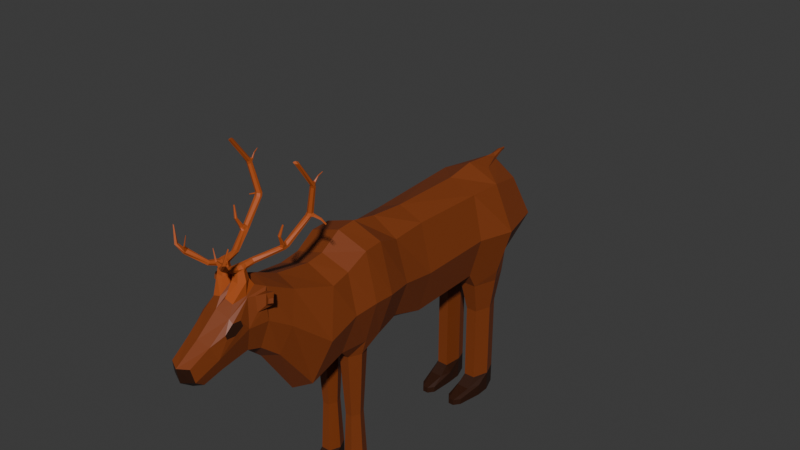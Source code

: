 # Source: Reindeer.blend  (saved by Blender 4.0.36; exported with 4.5.12 LTS)
import bpy
from mathutils import Matrix  # noqa: F401  (used for matrix-valued properties, if any)

bpy.ops.wm.read_factory_settings(use_empty=True)
scene = bpy.context.scene
scene.name = 'Scene'

# ---- collections
col_reindeer = bpy.data.collections.new('reindeer'); scene.collection.children.link(col_reindeer)

# ---- materials (node trees are filled in below, after node groups)
mat_brown = bpy.data.materials.new('Brown')
mat_brown.use_transparent_shadow = False
mat_dark_brown = bpy.data.materials.new('Dark_Brown')
mat_dark_brown.use_transparent_shadow = False
mat_light_brown = bpy.data.materials.new('Light_Brown')
mat_light_brown.use_transparent_shadow = False

# ---- material node trees
mat_brown.use_nodes = True; mat_brown.node_tree.nodes.clear()
_N = mat_brown.node_tree.nodes; _L = mat_brown.node_tree.links
n0 = _N.new('ShaderNodeBsdfPrincipled'); n0.name = 'Principled BSDF'; n0.location = (10, 300)
n0.inputs[0].default_value = (0.2193, 0.04709, 0.01004, 1.0)
n0.inputs[3].default_value = 1.45
n1 = _N.new('ShaderNodeOutputMaterial'); n1.name = 'Material Output'; n1.location = (300, 300)
_L.new(n0.outputs[0], n1.inputs[0])
n1.is_active_output = True
mat_dark_brown.use_nodes = True; mat_dark_brown.node_tree.nodes.clear()
_N = mat_dark_brown.node_tree.nodes; _L = mat_dark_brown.node_tree.links
n0 = _N.new('ShaderNodeBsdfPrincipled'); n0.name = 'Principled BSDF'; n0.location = (10, 300)
n0.inputs[0].default_value = (0.03275, 0.009193, 0.003047, 1.0)
n0.inputs[3].default_value = 1.45
n1 = _N.new('ShaderNodeOutputMaterial'); n1.name = 'Material Output'; n1.location = (300, 300)
_L.new(n0.outputs[0], n1.inputs[0])
n1.is_active_output = True
mat_light_brown.use_nodes = True; mat_light_brown.node_tree.nodes.clear()
_N = mat_light_brown.node_tree.nodes; _L = mat_light_brown.node_tree.links
n0 = _N.new('ShaderNodeBsdfPrincipled'); n0.name = 'Principled BSDF'; n0.location = (10, 300)
n0.inputs[0].default_value = (0.4464, 0.09019, 0.01704, 1.0)
n0.inputs[3].default_value = 1.45
n1 = _N.new('ShaderNodeOutputMaterial'); n1.name = 'Material Output'; n1.location = (300, 300)
_L.new(n0.outputs[0], n1.inputs[0])
n1.is_active_output = True

# ---- world
world_world = bpy.data.worlds.new('World'); scene.world = world_world
world_world.use_nodes = True; world_world.node_tree.nodes.clear()
_N = world_world.node_tree.nodes; _L = world_world.node_tree.links
n0 = _N.new('ShaderNodeOutputWorld'); n0.name = 'World Output'; n0.location = (300, 300)
n1 = _N.new('ShaderNodeBackground'); n1.name = 'Background'; n1.location = (10, 300)
n1.inputs[0].default_value = (0.05088, 0.05088, 0.05088, 1.0)
_L.new(n1.outputs[0], n0.inputs[0])
n0.is_active_output = True
world_world.color = (0.05088, 0.05088, 0.05088)
world_world.use_sun_shadow = False
world_world.sun_shadow_jitter_overblur = 0.0

# ---- meshes
me_cube_002 = bpy.data.meshes.new('Cube.002')
me_cube_002.from_pydata([(0.6268, -0.5856, -0.8231), (0.9529, -0.4656, 0.836), (0.7084, 0.5076, -0.7388), (0.7767, 0.5076, 0.7049), (0.0, 0.5076, -0.9494), (0.0, 0.5076, 0.8683), (1.132, 0.5076, -0.04059), (0.7547, -0.05372, -0.5421), (0.8096, -0.05758, 0.6788), (1.35, -0.4656, 0.08744), (0.0, -0.4656, -0.8251), (0.0, -0.4656, 1.0), (1.173, 2.144, -0.7147), (1.194, -0.05691, 0.05488), (0.0, -0.05611, -0.8038), (0.0, -0.05751, 0.9141), (0.7803, -0.7777, -0.8231), (0.9687, -0.7688, 0.8155), (1.325, -0.7688, 0.08744), (0.0, -0.7688, -0.8002), (0.0, -0.7688, 0.975), (0.6023, -0.9668, -0.8231), (0.9162, -1.095, 0.6305), (1.185, -1.095, 0.01691), (0.0, -1.095, -0.7312), (0.0, -1.095, 0.765), (0.629, -2.241, -0.1188), (0.6955, -1.712, -0.8284), (0.959, -1.396, 0.5687), (1.166, -1.559, -0.1527), (0.0, -1.758, -1.032), (0.0, -1.361, 0.7268), (0.6615, -1.95, 0.7232), (0.8436, -2.1, 0.2884), (0.0, -2.284, -0.2417), (0.0, -1.917, 0.8184), (0.3969, -2.667, 0.1212), (0.8076, 1.821, -0.9103), (0.8984, 1.662, 0.7245), (0.0, 1.669, -0.8434), (0.0, 1.668, 0.8749), (1.226, 1.654, 0.02241), (0.7919, 2.553, -0.9103), (0.3923, 2.362, 0.85), (0.0, 2.254, -0.8838), (0.0, 2.335, 0.9392), (1.576, 2.191, 0.02205), (0.09644, 2.769, 0.8235), (0.0, 2.67, -0.7761), (0.0, 2.831, 0.804), (1.196, 2.921, 0.01204), (0.0, 3.249, 0.0182), (0.4695, -2.479, 0.07505), (0.4107, -2.494, 0.9851), (0.6549, -2.423, 0.6906), (0.0, -2.498, -0.04734), (0.0, -2.334, 1.009), (0.4341, -2.642, 0.895), (0.6056, -2.557, 0.6521), (0.0, -2.657, 0.01329), (0.0, -2.644, 0.9595), (0.3056, -3.351, -0.05074), (0.884, -0.4887, -0.6118), (0.2952, -0.5825, -0.8231), (0.9069, -0.7688, -0.5945), (0.1172, -0.7716, -0.8231), (0.2708, -0.9637, -0.8231), (0.8418, -1.214, -0.5753), (0.2276, -0.7726, -1.873), (0.67, -0.7767, -1.873), (0.33, -0.9008, -1.873), (0.3463, -0.6464, -1.873), (0.5675, -0.6485, -1.873), (0.5512, -0.9028, -1.873), (0.164, -0.9425, -2.812), (0.7253, -0.9431, -2.812), (0.2944, -1.04, -2.812), (0.3156, -0.608, -2.673), (0.6032, -0.6107, -2.673), (0.582, -1.043, -2.812), (0.582, -0.9413, -2.998), (0.6032, -0.6107, -2.998), (0.3156, -0.608, -2.998), (0.2944, -0.9386, -2.998), (0.7363, -0.7773, -2.998), (0.1612, -0.772, -2.998), (0.7253, -0.9431, -2.995), (0.582, -1.043, -2.995), (0.1612, -0.772, -2.673), (0.2944, -0.9386, -2.673), (0.582, -0.9413, -2.673), (0.7363, -0.7773, -2.673), (0.2944, -1.04, -2.995), (0.164, -0.9425, -2.995), (0.5805, -1.223, -2.991), (0.4964, -1.27, -2.991), (0.4964, -1.27, -2.921), (0.3616, -1.269, -2.991), (0.3616, -1.269, -2.921), (0.275, -1.223, -2.991), (0.275, -1.223, -2.921), (0.5805, -1.223, -2.921), (0.8354, 1.661, -0.6494), (0.7199, 2.674, -0.6215), (0.2845, 1.818, -0.9103), (0.1917, 2.246, -0.9103), (0.3496, 2.503, -0.9103), (1.061, 2.188, -0.9103), (0.729, 1.937, -1.432), (0.7183, 2.435, -1.432), (0.3732, 1.935, -1.432), (0.31, 2.226, -1.432), (0.4174, 2.402, -1.432), (0.9016, 2.187, -1.432), (0.752, 1.772, -2.811), (0.7183, 2.435, -2.682), (0.3465, 1.77, -2.811), (0.2523, 1.959, -2.811), (0.4174, 2.402, -2.682), (0.9067, 1.969, -2.811), (0.752, 1.772, -3.0), (0.7183, 2.435, -3.0), (0.3465, 1.77, -3.0), (0.2523, 1.959, -3.0), (0.4174, 2.402, -3.0), (0.9067, 1.969, -3.0), (0.3732, 1.935, -2.682), (0.31, 2.226, -2.682), (0.729, 1.937, -2.682), (0.9016, 2.187, -2.682), (0.3732, 1.935, -3.0), (0.2646, 2.184, -3.0), (0.729, 1.937, -3.0), (0.9016, 2.187, -3.0), (0.6148, 1.472, -2.903), (0.6148, 1.472, -2.998), (0.4369, 1.472, -2.903), (0.4369, 1.472, -2.998), (0.2924, 1.566, -2.903), (0.7654, 1.571, -2.903), (0.2924, 1.566, -2.998), (0.7654, 1.571, -2.998), (0.3699, -3.075, 0.04622), (0.5113, -3.049, 0.5399), (0.5237, -3.034, 0.4789), (0.0, -3.049, -0.01217), (0.0, -3.276, 0.4917), (0.3221, -3.547, 0.2716), (0.3786, -3.506, 0.07118), (0.0, -3.401, -0.108), (0.0, -3.628, 0.2567), (0.0, -3.587, 0.03121), (0.3396, -2.826, 0.8375), (0.0, -2.947, 0.7696), (0.0, -2.808, 0.003462), (0.561, -2.916, 0.4795), (0.3865, -2.824, 0.09224), (0.5738, -2.39, 0.8795), (0.5347, -2.544, 0.8658), (0.08798, -2.487, 1.043), (0.06756, -2.672, 0.9953), (0.5292, -2.929, 0.6524), (0.1863, -2.562, 1.097), (0.08845, -2.831, 0.8776), (0.06927, -2.65, 1.097), (0.4843, -2.649, 1.097), (0.1598, -2.738, 1.097), (0.3938, -2.561, 1.097), (0.3673, -2.737, 1.097), (0.2088, -2.584, 1.226), (0.121, -2.65, 1.226), (0.4326, -2.649, 1.226), (0.1889, -2.716, 1.226), (0.3646, -2.583, 1.226), (0.3447, -2.716, 1.226), (0.2394, -2.589, 1.306), (0.2194, -2.65, 1.306), (0.3344, -2.649, 1.306), (0.2211, -2.711, 1.306), (0.3327, -2.589, 1.306), (0.3143, -2.711, 1.306), (0.3723, -2.892, 1.302), (0.3322, -2.86, 1.346), (0.2647, -2.907, 1.302), (0.2679, -2.868, 1.346), (0.4037, -2.445, 1.256), (0.298, -2.403, 1.256), (0.3352, -2.466, 1.314), (0.272, -2.441, 1.314), (0.6913, -3.078, 1.477), (0.6068, -3.038, 1.531), (0.647, -3.098, 1.472), (0.5727, -3.059, 1.527), (0.3751, -2.713, 1.266), (0.1508, -2.713, 1.266), (0.4038, -2.586, 1.266), (0.4228, -2.649, 1.266), (0.1294, -2.65, 1.266), (0.1795, -2.586, 1.266), (0.3832, -2.872, 1.324), (0.2283, -2.893, 1.324), (0.407, -2.47, 1.285), (0.255, -2.41, 1.285), (0.6801, -3.034, 1.505), (0.5829, -3.097, 1.499), (0.8766, -3.113, 1.582), (0.8323, -3.143, 1.582), (0.8192, -3.095, 1.588), (0.7795, -3.123, 1.588), (0.9667, -3.085, 1.801), (0.9491, -3.091, 1.812), (0.9438, -3.08, 1.796), (0.928, -3.085, 1.806), (0.5828, -3.109, 1.589), (0.55, -3.1, 1.593), (0.5319, -3.112, 1.591), (0.5553, -3.126, 1.587), (0.4786, -3.105, 1.748), (0.4681, -3.102, 1.745), (0.4632, -3.107, 1.744), (0.4712, -3.111, 1.746), (0.7946, -2.135, 1.449), (0.7804, -2.153, 1.439), (0.651, -2.148, 1.453), (0.6696, -2.124, 1.467), (0.7391, -2.12, 1.466), (0.7043, -2.163, 1.44), (1.025, -1.731, 1.727), (1.013, -1.741, 1.703), (0.9617, -1.7, 1.723), (0.95, -1.709, 1.7), (0.9827, -1.728, 1.697), (1.0, -1.713, 1.733), (1.054, -1.732, 2.184), (1.05, -1.724, 2.166), (1.076, -1.733, 2.191), (1.07, -1.717, 2.158), (1.101, -1.725, 2.158), (1.105, -1.733, 2.176), (1.179, -2.007, 2.511), (1.114, -2.002, 2.534), (1.121, -2.071, 2.528), (1.064, -2.068, 2.544), (1.178, -2.04, 2.525), (1.092, -2.035, 2.553), (1.173, -1.768, 2.165), (1.164, -1.755, 2.13), (1.07, -1.731, 2.148), (1.082, -1.755, 2.196), (1.083, -1.798, 2.122), (1.094, -1.811, 2.157), (1.026, -1.794, 2.17), (1.015, -1.781, 2.136), (1.159, -1.785, 2.119), (1.168, -1.798, 2.154), (1.023, -1.751, 2.146), (1.035, -1.765, 2.18), (1.12, -1.602, 2.27), (1.114, -1.605, 2.273), (1.114, -1.61, 2.277), (1.12, -1.612, 2.278), (1.126, -1.609, 2.275), (1.126, -1.604, 2.271), (0.985, -1.718, 1.744), (0.9658, -1.734, 1.706), (0.8478, -1.702, 1.702), (0.8675, -1.686, 1.74), (0.8715, -1.788, 1.707), (0.8921, -1.771, 1.745), (0.8067, -1.748, 1.742), (0.7858, -1.765, 1.704), (0.9627, -1.773, 1.708), (0.9824, -1.756, 1.746), (0.7928, -1.727, 1.702), (0.8132, -1.711, 1.74), (1.34, -1.697, 1.627), (1.335, -1.689, 1.623), (1.343, -1.683, 1.639), (1.346, -1.693, 1.638), (1.33, -1.678, 1.622), (1.335, -1.674, 1.633), (1.151, -1.689, 1.661), (1.16, -1.681, 1.679), (1.123, -1.656, 1.674), (1.114, -1.663, 1.657), (1.146, -1.668, 1.682), (1.133, -1.678, 1.656), (1.087, -1.678, 2.244), (1.086, -1.672, 2.235), (1.105, -1.672, 2.231), (1.106, -1.678, 2.24), (1.097, -1.681, 2.246), (1.095, -1.669, 2.228), (0.7945, -2.059, 1.391), (0.7564, -2.107, 1.361), (0.6449, -2.07, 1.361), (0.6827, -2.022, 1.391), (0.6578, -2.166, 1.403), (0.7234, -2.076, 1.453), (0.6434, -2.073, 1.437), (0.6252, -2.136, 1.407), (0.7547, -2.146, 1.393), (0.7843, -2.096, 1.414), (0.5956, -2.084, 1.385), (0.6339, -2.035, 1.414), (0.8455, -2.183, 1.739), (0.8717, -2.18, 1.734), (0.8306, -2.179, 1.74), (0.8744, -2.174, 1.734), (0.8517, -2.168, 1.737), (0.8342, -2.17, 1.739), (0.7266, -2.19, 1.584), (0.771, -2.186, 1.579), (0.8092, -2.198, 1.573), (0.8026, -2.212, 1.572), (0.7549, -2.219, 1.578), (0.718, -2.208, 1.583), (0.0, 2.892, 0.7035), (0.7476, 2.795, 0.593), (0.0, 2.144, 0.957), (0.9662, 2.178, 0.7264), (0.0, 2.766, 0.9131), (0.0, 2.557, 0.9223), (0.09621, 2.744, 0.8745), (0.1723, 2.574, 0.8806), (0.06481, 2.932, 0.8887), (0.0, 2.932, 0.8686), (0.0, 2.932, 0.9326), (0.06556, 2.932, 0.9204), (0.02683, 3.036, 0.8962), (0.0, 3.057, 0.8846), (0.0, 3.057, 0.9216), (0.02563, 3.036, 0.9145), (0.5174, -2.348, 0.914), (0.6815, -2.416, 0.4808), (0.5538, -2.812, 0.6495), (0.5851, -2.792, 0.5694), (0.8484, -2.379, 0.912), (0.8786, -2.411, 0.75), (0.7706, -2.473, 0.9137), (0.7824, -2.494, 0.7578), (1.024, -2.475, 0.8998), (1.038, -2.489, 0.8358), (0.9567, -2.528, 0.895), (0.9619, -2.537, 0.8337), (0.4587, -2.636, 0.8741), (0.5823, -2.698, 0.4788), (0.4218, -2.934, 0.7008), (0.3947, -3.255, 0.4465), (0.4795, -3.162, 0.2398), (0.5426, -2.877, 0.3865)], [], [(6, 2, 102, 41), (2, 4, 39, 102), (2, 6, 13, 7), (6, 3, 8, 13), (13, 8, 1, 9), (7, 13, 9, 62), (1, 11, 20, 17), (62, 9, 18, 64), (4, 2, 7, 14), (14, 7, 62, 10), (3, 5, 15, 8), (8, 15, 11, 1), (18, 17, 22, 23), (9, 1, 17, 18), (16, 21, 73, 69), (23, 22, 28, 29), (24, 67, 27, 30), (63, 0, 72, 71), (64, 18, 23, 67), (17, 20, 25, 22), (29, 28, 32, 33), (30, 27, 26, 34), (22, 25, 31, 28), (67, 23, 29, 27), (33, 32, 333, 334), (34, 26, 52, 55), (28, 31, 35, 32), (27, 29, 33, 26), (37, 104, 110, 108), (38, 41, 46, 320), (5, 3, 38, 40), (3, 6, 41, 38), (104, 105, 111, 110), (320, 46, 50, 318), (41, 102, 12, 46), (40, 38, 320, 319), (51, 317, 318, 50), (48, 51, 50, 103), (46, 12, 103, 50), (43, 47, 323, 324), (52, 334, 346, 36), (163, 152, 168, 166), (32, 35, 56, 333), (26, 33, 334, 52), (156, 350, 349, 142), (347, 153, 146, 348), (55, 52, 36, 59), (58, 54, 338, 340), (0, 63, 10, 62), (16, 0, 62, 64), (65, 66, 24, 19), (63, 65, 19, 10), (66, 21, 67, 24), (21, 16, 64, 67), (72, 69, 91, 78), (69, 73, 90, 91), (66, 65, 68, 70), (0, 16, 69, 72), (21, 66, 70, 73), (65, 63, 71, 68), (76, 74, 100, 98), (75, 79, 96, 101), (68, 71, 77, 88), (73, 70, 89, 90), (71, 72, 78, 77), (70, 68, 88, 89), (77, 78, 81, 82), (78, 91, 84, 81), (88, 77, 82, 85), (74, 93, 99, 100), (86, 87, 80, 84), (74, 76, 89, 88), (76, 79, 90, 89), (79, 75, 91, 90), (87, 92, 83, 80), (92, 93, 85, 83), (75, 86, 84, 91), (93, 74, 88, 85), (98, 100, 99, 97), (101, 96, 95, 94), (96, 98, 97, 95), (87, 86, 94, 95), (86, 75, 101, 94), (93, 92, 97, 99), (92, 87, 95, 97), (79, 76, 98, 96), (84, 80, 83, 85, 82, 81), (104, 37, 102, 39), (42, 106, 48, 103), (105, 104, 39, 44), (37, 107, 12, 102), (106, 105, 44, 48), (107, 42, 103, 12), (108, 110, 126, 128), (113, 108, 128, 129), (42, 107, 113, 109), (107, 37, 108, 113), (106, 42, 109, 112), (105, 106, 112, 111), (127, 118, 124, 131), (118, 115, 121, 124), (110, 111, 127, 126), (109, 113, 129, 115), (112, 109, 115, 118), (111, 112, 118, 127), (132, 130, 131, 133), (133, 131, 124, 121), (123, 122, 137, 140), (120, 125, 141, 135), (125, 119, 139, 141), (115, 129, 133, 121), (117, 116, 126, 127), (116, 114, 128, 126), (114, 119, 129, 128), (122, 123, 131, 130), (120, 122, 130, 132), (125, 120, 132, 133), (123, 117, 127, 131), (119, 125, 133, 129), (139, 134, 135, 141), (134, 136, 137, 135), (136, 138, 140, 137), (114, 116, 136, 134), (117, 123, 140, 138), (122, 120, 135, 137), (119, 114, 134, 139), (116, 117, 138, 136), (349, 348, 147, 148), (145, 142, 61, 149), (154, 156, 142, 145), (155, 161, 143, 144), (61, 148, 151, 149), (148, 147, 150, 151), (348, 146, 150, 147), (142, 349, 148, 61), (336, 335, 161, 155), (59, 36, 156, 154), (53, 159, 162, 167), (36, 346, 350, 156), (159, 53, 333, 56), (53, 57, 345, 333), (160, 159, 56, 60), (57, 152, 347, 345), (163, 160, 60, 153), (152, 163, 153, 347), (167, 162, 169, 173), (168, 165, 171, 174), (152, 57, 165, 168), (160, 163, 166, 164), (57, 53, 167, 165), (159, 160, 164, 162), (196, 195, 179, 177), (194, 172, 183, 200), (166, 168, 174, 172), (165, 167, 173, 171), (164, 166, 172, 170), (162, 164, 170, 169), (179, 175, 176, 177), (177, 176, 178, 180), (197, 194, 178, 176), (198, 197, 176, 175), (193, 196, 177, 180), (175, 179, 187, 188), (182, 184, 192, 190), (172, 174, 181, 183), (180, 178, 184, 182), (193, 180, 182, 199), (304, 299, 270, 273), (195, 173, 185, 201), (173, 169, 186, 185), (198, 175, 188, 202), (190, 192, 215, 214), (199, 182, 190, 203), (200, 183, 191, 204), (183, 181, 189, 191), (184, 200, 204, 192), (181, 199, 203, 189), (203, 204, 208, 207), (169, 198, 202, 186), (179, 195, 201, 187), (302, 293, 264, 271), (174, 193, 199, 181), (174, 171, 196, 193), (169, 170, 197, 198), (170, 172, 194, 197), (178, 194, 200, 184), (171, 173, 195, 196), (207, 208, 212, 211), (189, 203, 207, 205), (204, 191, 206, 208), (191, 189, 205, 206), (210, 209, 211, 212), (208, 206, 210, 212), (205, 207, 211, 209), (206, 205, 209, 210), (213, 214, 218, 217), (203, 190, 214, 213), (204, 203, 213, 216), (192, 204, 216, 215), (220, 217, 218, 219), (216, 213, 217, 220), (214, 215, 219, 218), (215, 216, 220, 219), (269, 268, 249, 252), (274, 269, 252, 255), (293, 296, 265, 264), (314, 313, 308, 306), (299, 298, 267, 270), (298, 302, 271, 267), (284, 283, 280, 279), (254, 245, 239, 243), (268, 272, 253, 249), (201, 185, 294, 301), (202, 188, 300, 303), (272, 263, 246, 253), (251, 250, 241, 242), (290, 289, 262, 261), (245, 248, 240, 239), (256, 251, 242, 244), (248, 256, 244, 240), (250, 254, 243, 241), (243, 244, 242, 241), (239, 240, 244, 243), (188, 187, 297, 300), (186, 202, 303, 295), (187, 201, 301, 297), (266, 274, 255, 247), (246, 247, 236, 237), (250, 251, 252, 249), (254, 250, 249, 253), (256, 248, 235, 233), (245, 254, 253, 246), (251, 256, 255, 252), (296, 304, 273, 265), (288, 287, 259, 258), (247, 255, 234, 236), (245, 246, 237, 238), (255, 256, 233, 234), (248, 245, 238, 235), (262, 257, 260, 261), (259, 260, 257, 258), (291, 290, 261, 260), (292, 288, 258, 257), (289, 292, 257, 262), (287, 291, 260, 259), (265, 266, 229, 230), (268, 269, 270, 267), (272, 268, 267, 271), (274, 266, 265, 273), (271, 264, 231, 228), (269, 274, 273, 270), (263, 266, 247, 246), (282, 281, 275, 278), (263, 272, 227, 232), (266, 263, 232, 229), (264, 265, 230, 231), (272, 271, 228, 227), (276, 279, 280, 277), (277, 278, 275, 276), (285, 282, 278, 277), (281, 286, 276, 275), (283, 285, 277, 280), (286, 284, 279, 276), (231, 230, 284, 286), (229, 232, 285, 283), (228, 231, 286, 281), (232, 227, 282, 285), (227, 228, 281, 282), (230, 229, 283, 284), (233, 235, 291, 287), (237, 236, 292, 289), (236, 234, 288, 292), (235, 238, 290, 291), (234, 233, 287, 288), (238, 237, 289, 290), (294, 295, 296, 293), (301, 302, 221, 222), (297, 301, 222, 226), (304, 296, 295, 303), (293, 302, 301, 294), (299, 304, 303, 300), (185, 186, 295, 294), (312, 311, 310, 309), (299, 300, 223, 224), (302, 298, 225, 221), (300, 297, 226, 223), (298, 299, 224, 225), (309, 310, 307, 305), (308, 309, 305, 306), (316, 315, 305, 307), (315, 314, 306, 305), (311, 316, 307, 310), (313, 312, 309, 308), (221, 225, 312, 313), (224, 223, 316, 311), (226, 222, 314, 315), (223, 226, 315, 316), (225, 224, 311, 312), (222, 221, 313, 314), (49, 47, 318, 317), (43, 45, 319, 320), (47, 43, 320, 318), (322, 324, 323, 321), (47, 49, 326, 325), (45, 43, 324, 322), (327, 328, 332, 331), (323, 47, 325, 328), (321, 323, 328, 327), (329, 330, 331, 332), (328, 325, 329, 332), (325, 326, 330, 329), (157, 54, 334, 333), (158, 157, 333, 345), (58, 158, 345, 346), (54, 58, 346, 334), (339, 340, 344, 343), (157, 158, 339, 337), (158, 58, 340, 339), (54, 157, 337, 338), (342, 341, 343, 344), (338, 337, 341, 342), (340, 338, 342, 344), (337, 339, 343, 341), (335, 336, 346, 345), (161, 335, 345, 347), (144, 143, 348, 349), (155, 144, 349, 350), (143, 161, 347, 348), (336, 155, 350, 346)])
me_cube_002.polygons.foreach_set('material_index', [0, 0, 0, 0, 0, 0, 0, 0, 0, 0, 0, 0, 0, 0, 0, 0, 0, 0, 0, 0, 0, 0, 0, 0, 0, 0, 0, 0, 0, 0, 0, 0, 0, 0, 0, 0, 0, 0, 0, 0, 0, 2, 0, 0, 0, 0, 0, 0, 0, 0, 0, 0, 0, 0, 0, 0, 0, 0, 0, 0, 1, 1, 0, 0, 0, 0, 1, 1, 1, 1, 1, 1, 1, 1, 1, 1, 1, 1, 1, 1, 1, 1, 1, 1, 1, 1, 1, 0, 0, 0, 0, 0, 0, 0, 0, 0, 0, 0, 0, 1, 1, 0, 0, 0, 0, 1, 1, 1, 1, 1, 1, 1, 1, 1, 1, 1, 1, 1, 1, 1, 1, 1, 1, 1, 1, 1, 1, 0, 0, 0, 1, 1, 1, 0, 0, 1, 0, 2, 0, 0, 0, 0, 0, 0, 0, 2, 2, 2, 2, 2, 2, 2, 2, 2, 2, 2, 2, 2, 2, 2, 2, 2, 2, 2, 2, 2, 2, 2, 2, 2, 2, 2, 2, 2, 2, 2, 2, 2, 2, 2, 2, 2, 2, 2, 2, 2, 2, 2, 2, 2, 2, 2, 2, 2, 2, 2, 2, 2, 2, 2, 2, 2, 2, 2, 2, 2, 2, 2, 2, 2, 2, 2, 2, 2, 2, 2, 2, 2, 2, 2, 2, 2, 2, 2, 2, 2, 2, 2, 2, 2, 2, 2, 2, 2, 2, 2, 2, 2, 2, 2, 2, 2, 2, 2, 2, 2, 2, 2, 2, 2, 2, 2, 2, 2, 2, 2, 2, 2, 2, 2, 2, 2, 2, 2, 2, 2, 2, 2, 2, 2, 2, 2, 2, 2, 2, 2, 2, 2, 2, 2, 2, 2, 2, 2, 2, 2, 2, 2, 2, 2, 2, 2, 2, 2, 2, 2, 2, 2, 2, 0, 0, 0, 0, 0, 0, 0, 0, 0, 0, 0, 0, 0, 0, 0, 0, 0, 0, 0, 0, 0, 0, 0, 0, 0, 0, 0, 0, 0, 0])
_uv = me_cube_002.uv_layers.new(name='UVMap')
_uv.uv.foreach_set('vector', [0.5, 0.5, 0.3793, 0.4895, 0.3793, 0.4895, 0.5, 0.5, 0.3793, 0.4895, 0.25, 0.5, 0.25, 0.5, 0.3793, 0.4895, 0.3793, 0.4895, 0.5, 0.5, 0.5, 0.625, 0.3688, 0.625, 0.5, 0.5, 0.625, 0.5, 0.625, 0.625, 0.5, 0.625, 0.5, 0.625, 0.625, 0.625, 0.625, 0.75, 0.5, 0.75, 0.3688, 0.625, 0.5, 0.625, 0.5, 0.75, 0.3731, 0.75, 0.625, 0.75, 0.75, 0.75, 0.75, 0.75, 0.625, 0.75, 0.3731, 0.75, 0.5, 0.75, 0.5, 0.75, 0.3688, 0.75, 0.25, 0.5, 0.3793, 0.4895, 0.3688, 0.625, 0.25, 0.625, 0.25, 0.625, 0.3688, 0.625, 0.3731, 0.75, 0.25, 0.75, 0.625, 0.5, 0.75, 0.5, 0.75, 0.625, 0.625, 0.625, 0.625, 0.625, 0.75, 0.625, 0.75, 0.75, 0.625, 0.75, 0.5, 0.75, 0.625, 0.75, 0.625, 0.75, 0.5, 0.75, 0.5, 0.75, 0.625, 0.75, 0.625, 0.75, 0.5, 0.75, 0.3497, 0.75, 0.3489, 0.75, 0.3489, 0.75, 0.3497, 0.75, 0.5, 0.75, 0.625, 0.75, 0.625, 0.75, 0.5, 0.75, 0.25, 0.75, 0.3767, 0.75, 0.3688, 0.75, 0.25, 0.75, 0.269, 0.75, 0.3499, 0.75, 0.3499, 0.75, 0.269, 0.75, 0.3688, 0.75, 0.5, 0.75, 0.5, 0.75, 0.3767, 0.75, 0.625, 0.75, 0.75, 0.75, 0.75, 0.75, 0.625, 0.75, 0.5, 0.75, 0.625, 0.75, 0.625, 0.75, 0.5, 0.75, 0.25, 0.75, 0.3688, 0.75, 0.3787, 0.7599, 0.25, 0.75, 0.625, 0.75, 0.75, 0.75, 0.75, 0.75, 0.625, 0.75, 0.3767, 0.75, 0.5, 0.75, 0.5, 0.75, 0.3688, 0.75, 0.5, 0.75, 0.625, 0.75, 0.625, 0.75, 0.5, 0.75, 0.25, 0.75, 0.3787, 0.7599, 0.3787, 0.7599, 0.25, 0.75, 0.625, 0.75, 0.75, 0.75, 0.75, 0.75, 0.625, 0.75, 0.3688, 0.75, 0.5, 0.75, 0.5, 0.75, 0.3787, 0.7599, 0.3576, 0.4913, 0.2717, 0.4982, 0.2717, 0.4982, 0.3576, 0.4913, 0.625, 0.5, 0.5, 0.5, 0.5, 0.5, 0.6166, 0.5, 0.75, 0.5, 0.625, 0.5, 0.625, 0.5, 0.75, 0.5, 0.625, 0.5, 0.5, 0.5, 0.5, 0.5, 0.625, 0.5, 0.2717, 0.4982, 0.2755, 0.4975, 0.2755, 0.4975, 0.2717, 0.4982, 0.6166, 0.5, 0.5, 0.5, 0.5, 0.4843, 0.6196, 0.4811, 0.5, 0.5, 0.3793, 0.4895, 0.3793, 0.4895, 0.5, 0.5, 0.75, 0.5, 0.625, 0.5, 0.6166, 0.5, 0.75, 0.5, 0.5, 0.375, 0.6126, 0.375, 0.6196, 0.4811, 0.5, 0.4843, 0.367, 0.3796, 0.5, 0.375, 0.5, 0.4843, 0.3752, 0.4769, 0.5, 0.5, 0.3793, 0.4895, 0.3752, 0.4769, 0.5, 0.4843, 0.6427, 0.4972, 0.6779, 0.4909, 0.6615, 0.4889, 0.6473, 0.4964, 0.3787, 0.7599, 0.5, 0.75, 0.5, 0.75, 0.3787, 0.7599, 0.7242, 0.75, 0.6508, 0.75, 0.6508, 0.75, 0.7242, 0.75, 0.625, 0.75, 0.75, 0.75, 0.75, 0.75, 0.625, 0.75, 0.3787, 0.7599, 0.5, 0.75, 0.5, 0.75, 0.3787, 0.7599, 0.3787, 0.7599, 0.5, 0.75, 0.5, 0.75, 0.3787, 0.7599, 0.625, 0.75, 0.75, 0.75, 0.75, 0.75, 0.625, 0.75, 0.25, 0.75, 0.3787, 0.7599, 0.3787, 0.7599, 0.25, 0.75, 0.5219, 0.75, 0.526, 0.75, 0.5297, 0.75, 0.5304, 0.75, 0.3499, 0.75, 0.269, 0.75, 0.25, 0.75, 0.3731, 0.75, 0.3497, 0.75, 0.3499, 0.75, 0.3731, 0.75, 0.3688, 0.75, 0.269, 0.75, 0.2698, 0.75, 0.25, 0.75, 0.25, 0.75, 0.269, 0.75, 0.269, 0.75, 0.25, 0.75, 0.25, 0.75, 0.2698, 0.75, 0.3489, 0.75, 0.3767, 0.75, 0.25, 0.75, 0.3489, 0.75, 0.3497, 0.75, 0.3688, 0.75, 0.3767, 0.75, 0.3499, 0.75, 0.3497, 0.75, 0.3497, 0.75, 0.3499, 0.75, 0.3497, 0.75, 0.3489, 0.75, 0.3489, 0.75, 0.3497, 0.75, 0.2698, 0.75, 0.269, 0.75, 0.269, 0.75, 0.2698, 0.75, 0.3499, 0.75, 0.3497, 0.75, 0.3497, 0.75, 0.3499, 0.75, 0.3489, 0.75, 0.2698, 0.75, 0.2698, 0.75, 0.3489, 0.75, 0.269, 0.75, 0.269, 0.75, 0.269, 0.75, 0.269, 0.75, 0.2698, 0.75, 0.2693, 0.75, 0.2693, 0.75, 0.2698, 0.75, 0.3494, 0.75, 0.3489, 0.75, 0.3489, 0.75, 0.3494, 0.75, 0.269, 0.75, 0.269, 0.75, 0.269, 0.75, 0.269, 0.75, 0.3489, 0.75, 0.2698, 0.75, 0.2698, 0.75, 0.3489, 0.75, 0.269, 0.75, 0.3499, 0.75, 0.3499, 0.75, 0.269, 0.75, 0.2698, 0.75, 0.269, 0.75, 0.269, 0.75, 0.2698, 0.75, 0.269, 0.75, 0.3499, 0.75, 0.3499, 0.75, 0.269, 0.75, 0.3499, 0.75, 0.3497, 0.75, 0.3497, 0.75, 0.3499, 0.75, 0.269, 0.75, 0.269, 0.75, 0.269, 0.75, 0.269, 0.75, 0.2693, 0.75, 0.2693, 0.75, 0.2693, 0.75, 0.2693, 0.75, 0.3494, 0.75, 0.3489, 0.75, 0.3489, 0.75, 0.3497, 0.75, 0.2693, 0.75, 0.2698, 0.75, 0.2698, 0.75, 0.269, 0.75, 0.2698, 0.75, 0.3489, 0.75, 0.3489, 0.75, 0.2698, 0.75, 0.3489, 0.75, 0.3494, 0.75, 0.3497, 0.75, 0.3489, 0.75, 0.3489, 0.75, 0.2698, 0.75, 0.2698, 0.75, 0.3489, 0.75, 0.2698, 0.75, 0.2693, 0.75, 0.269, 0.75, 0.2698, 0.75, 0.3494, 0.75, 0.3494, 0.75, 0.3497, 0.75, 0.3497, 0.75, 0.2693, 0.75, 0.2693, 0.75, 0.269, 0.75, 0.269, 0.75, 0.2698, 0.75, 0.2693, 0.75, 0.2693, 0.75, 0.2698, 0.75, 0.3494, 0.75, 0.3489, 0.75, 0.3489, 0.75, 0.3494, 0.75, 0.3489, 0.75, 0.2698, 0.75, 0.2698, 0.75, 0.3489, 0.75, 0.3489, 0.75, 0.3494, 0.75, 0.3494, 0.75, 0.3489, 0.75, 0.3494, 0.75, 0.3494, 0.75, 0.3494, 0.75, 0.3494, 0.75, 0.2693, 0.75, 0.2698, 0.75, 0.2698, 0.75, 0.2693, 0.75, 0.2698, 0.75, 0.3489, 0.75, 0.3489, 0.75, 0.2698, 0.75, 0.3489, 0.75, 0.2698, 0.75, 0.2698, 0.75, 0.3489, 0.75, 0.3497, 0.75, 0.3489, 0.75, 0.2698, 0.75, 0.269, 0.75, 0.269, 0.75, 0.3499, 0.75, 0.2717, 0.4982, 0.3576, 0.4913, 0.3793, 0.4895, 0.25, 0.5, 0.351, 0.4869, 0.2872, 0.4953, 0.2506, 0.4999, 0.3752, 0.4769, 0.2755, 0.4975, 0.2717, 0.4982, 0.25, 0.5, 0.2502, 0.5, 0.3576, 0.4913, 0.3579, 0.4913, 0.3793, 0.4895, 0.3793, 0.4895, 0.2872, 0.4953, 0.2755, 0.4975, 0.2502, 0.5, 0.2506, 0.4999, 0.3579, 0.4913, 0.351, 0.4869, 0.3752, 0.4769, 0.3793, 0.4895, 0.3576, 0.4913, 0.2717, 0.4982, 0.2717, 0.4982, 0.3576, 0.4913, 0.3579, 0.4913, 0.3576, 0.4913, 0.3576, 0.4913, 0.3579, 0.4913, 0.351, 0.4869, 0.3579, 0.4913, 0.3579, 0.4913, 0.351, 0.4869, 0.3579, 0.4913, 0.3576, 0.4913, 0.3576, 0.4913, 0.3579, 0.4913, 0.2872, 0.4953, 0.351, 0.4869, 0.351, 0.4869, 0.2872, 0.4953, 0.2755, 0.4975, 0.2872, 0.4953, 0.2872, 0.4953, 0.2755, 0.4975, 0.2755, 0.4975, 0.2872, 0.4953, 0.2872, 0.4953, 0.2714, 0.4983, 0.2872, 0.4953, 0.351, 0.4869, 0.351, 0.4869, 0.2872, 0.4953, 0.2717, 0.4982, 0.2755, 0.4975, 0.2755, 0.4975, 0.2717, 0.4982, 0.351, 0.4869, 0.3579, 0.4913, 0.3579, 0.4913, 0.351, 0.4869, 0.2872, 0.4953, 0.351, 0.4869, 0.351, 0.4869, 0.2872, 0.4953, 0.2755, 0.4975, 0.2872, 0.4953, 0.2872, 0.4953, 0.2755, 0.4975, 0.3576, 0.4913, 0.2717, 0.4982, 0.2714, 0.4983, 0.3579, 0.4913, 0.3579, 0.4913, 0.2714, 0.4983, 0.2872, 0.4953, 0.351, 0.4869, 0.2715, 0.4983, 0.2717, 0.4982, 0.2717, 0.4982, 0.2715, 0.4983, 0.3576, 0.4913, 0.3579, 0.4913, 0.3579, 0.4913, 0.3576, 0.4913, 0.3579, 0.4913, 0.3579, 0.4913, 0.3579, 0.4913, 0.3579, 0.4913, 0.351, 0.4869, 0.3579, 0.4913, 0.3579, 0.4913, 0.351, 0.4869, 0.2715, 0.4983, 0.2717, 0.4982, 0.2717, 0.4982, 0.2755, 0.4975, 0.2717, 0.4982, 0.3576, 0.4913, 0.3576, 0.4913, 0.2717, 0.4982, 0.3576, 0.4913, 0.3579, 0.4913, 0.3579, 0.4913, 0.3576, 0.4913, 0.2717, 0.4982, 0.2715, 0.4983, 0.2714, 0.4983, 0.2717, 0.4982, 0.3576, 0.4913, 0.2717, 0.4982, 0.2717, 0.4982, 0.3576, 0.4913, 0.3579, 0.4913, 0.3576, 0.4913, 0.3576, 0.4913, 0.3579, 0.4913, 0.2715, 0.4983, 0.2715, 0.4983, 0.2755, 0.4975, 0.2714, 0.4983, 0.3579, 0.4913, 0.3579, 0.4913, 0.3579, 0.4913, 0.3579, 0.4913, 0.3579, 0.4913, 0.3576, 0.4913, 0.3576, 0.4913, 0.3579, 0.4913, 0.3576, 0.4913, 0.2717, 0.4982, 0.2717, 0.4982, 0.3576, 0.4913, 0.2717, 0.4982, 0.2715, 0.4983, 0.2715, 0.4983, 0.2717, 0.4982, 0.3576, 0.4913, 0.2717, 0.4982, 0.2717, 0.4982, 0.3576, 0.4913, 0.2715, 0.4983, 0.2715, 0.4983, 0.2715, 0.4983, 0.2715, 0.4983, 0.2717, 0.4982, 0.3576, 0.4913, 0.3576, 0.4913, 0.2717, 0.4982, 0.3579, 0.4913, 0.3576, 0.4913, 0.3576, 0.4913, 0.3579, 0.4913, 0.2717, 0.4982, 0.2715, 0.4983, 0.2715, 0.4983, 0.2717, 0.4982, 0.5, 0.75, 0.625, 0.75, 0.6385, 0.7629, 0.5, 0.7764, 0.25, 0.75, 0.3787, 0.7599, 0.3648, 0.7711, 0.25, 0.75, 0.25, 0.75, 0.3787, 0.7599, 0.3787, 0.7599, 0.25, 0.75, 0.5412, 0.75, 0.582, 0.75, 0.5744, 0.75, 0.55, 0.75, 0.3648, 0.7711, 0.5, 0.7764, 0.5, 0.875, 0.375, 0.875, 0.5, 0.7764, 0.6385, 0.7629, 0.625, 0.875, 0.5, 0.875, 0.625, 0.75, 0.75, 0.75, 0.75, 0.75, 0.6385, 0.7629, 0.3787, 0.7599, 0.5, 0.75, 0.5, 0.7764, 0.3648, 0.7711, 0.5349, 0.75, 0.5692, 0.75, 0.582, 0.75, 0.5412, 0.75, 0.25, 0.75, 0.3787, 0.7599, 0.3787, 0.7599, 0.25, 0.75, 0.6474, 0.75, 0.7277, 0.75, 0.7277, 0.75, 0.6474, 0.75, 0.3787, 0.7599, 0.5, 0.75, 0.5, 0.75, 0.3787, 0.7599, 0.7277, 0.75, 0.6474, 0.75, 0.625, 0.75, 0.75, 0.75, 0.6474, 0.75, 0.6314, 0.75, 0.625, 0.75, 0.625, 0.75, 0.7314, 0.75, 0.7277, 0.75, 0.75, 0.75, 0.75, 0.75, 0.6314, 0.75, 0.6508, 0.75, 0.625, 0.75, 0.625, 0.75, 0.7242, 0.75, 0.7314, 0.75, 0.75, 0.75, 0.75, 0.75, 0.6508, 0.75, 0.7242, 0.75, 0.75, 0.75, 0.625, 0.75, 0.6474, 0.75, 0.7277, 0.75, 0.7277, 0.75, 0.6474, 0.75, 0.6508, 0.75, 0.65, 0.75, 0.65, 0.75, 0.6508, 0.75, 0.6508, 0.75, 0.6314, 0.75, 0.65, 0.75, 0.6508, 0.75, 0.7314, 0.75, 0.7242, 0.75, 0.7242, 0.75, 0.7248, 0.75, 0.6314, 0.75, 0.6474, 0.75, 0.6474, 0.75, 0.65, 0.75, 0.7277, 0.75, 0.7314, 0.75, 0.7248, 0.75, 0.7277, 0.75, 0.65, 0.75, 0.6474, 0.75, 0.6615, 0.75, 0.6631, 0.75, 0.7242, 0.75, 0.7242, 0.75, 0.7242, 0.75, 0.7242, 0.75, 0.7242, 0.75, 0.6508, 0.75, 0.6508, 0.75, 0.7242, 0.75, 0.65, 0.75, 0.6474, 0.75, 0.6474, 0.75, 0.65, 0.75, 0.7248, 0.75, 0.7242, 0.75, 0.7242, 0.75, 0.7248, 0.75, 0.7277, 0.75, 0.7248, 0.75, 0.7248, 0.75, 0.7277, 0.75, 0.6615, 0.75, 0.7135, 0.75, 0.7116, 0.75, 0.6631, 0.75, 0.6631, 0.75, 0.7116, 0.75, 0.7112, 0.75, 0.6636, 0.75, 0.7248, 0.75, 0.7242, 0.75, 0.7112, 0.75, 0.7116, 0.75, 0.7277, 0.75, 0.7248, 0.75, 0.7116, 0.75, 0.7135, 0.75, 0.6508, 0.75, 0.65, 0.75, 0.6631, 0.75, 0.6636, 0.75, 0.7135, 0.75, 0.6615, 0.75, 0.6615, 0.75, 0.7135, 0.75, 0.6636, 0.75, 0.7112, 0.75, 0.7112, 0.75, 0.6636, 0.75, 0.7242, 0.75, 0.6508, 0.75, 0.6508, 0.75, 0.7242, 0.75, 0.6636, 0.75, 0.7112, 0.75, 0.7112, 0.75, 0.6636, 0.75, 0.6508, 0.75, 0.6636, 0.75, 0.6636, 0.75, 0.6508, 0.75, 0.7277, 0.75, 0.7147, 0.75, 0.7277, 0.75, 0.7277, 0.75, 0.6474, 0.75, 0.6474, 0.75, 0.6474, 0.75, 0.6474, 0.75, 0.6474, 0.75, 0.7277, 0.75, 0.7277, 0.75, 0.6474, 0.75, 0.7277, 0.75, 0.7135, 0.75, 0.7135, 0.75, 0.7277, 0.75, 0.6636, 0.75, 0.7112, 0.75, 0.7112, 0.75, 0.6636, 0.75, 0.6508, 0.75, 0.6636, 0.75, 0.6636, 0.75, 0.6508, 0.75, 0.7242, 0.75, 0.7242, 0.75, 0.7242, 0.75, 0.7242, 0.75, 0.7242, 0.75, 0.6508, 0.75, 0.6508, 0.75, 0.7242, 0.75, 0.7112, 0.75, 0.7242, 0.75, 0.7242, 0.75, 0.7112, 0.75, 0.6508, 0.75, 0.6508, 0.75, 0.6508, 0.75, 0.6508, 0.75, 0.6508, 0.75, 0.7242, 0.75, 0.7242, 0.75, 0.6508, 0.75, 0.7277, 0.75, 0.7277, 0.75, 0.7277, 0.75, 0.7277, 0.75, 0.6615, 0.75, 0.6474, 0.75, 0.6474, 0.75, 0.6615, 0.75, 0.6474, 0.75, 0.6474, 0.75, 0.6474, 0.75, 0.6474, 0.75, 0.6508, 0.75, 0.6508, 0.75, 0.6508, 0.75, 0.6508, 0.75, 0.6508, 0.75, 0.65, 0.75, 0.65, 0.75, 0.6508, 0.75, 0.7277, 0.75, 0.7248, 0.75, 0.7248, 0.75, 0.7277, 0.75, 0.7248, 0.75, 0.7242, 0.75, 0.7242, 0.75, 0.7248, 0.75, 0.7112, 0.75, 0.7242, 0.75, 0.7242, 0.75, 0.7112, 0.75, 0.65, 0.75, 0.6474, 0.75, 0.6474, 0.75, 0.65, 0.75, 0.6508, 0.75, 0.7242, 0.75, 0.7242, 0.75, 0.6508, 0.75, 0.6508, 0.75, 0.6508, 0.75, 0.6508, 0.75, 0.6508, 0.75, 0.7242, 0.75, 0.7242, 0.75, 0.7242, 0.75, 0.7242, 0.75, 0.7242, 0.75, 0.6508, 0.75, 0.6508, 0.75, 0.7242, 0.75, 0.7242, 0.75, 0.6508, 0.75, 0.6508, 0.75, 0.7242, 0.75, 0.7242, 0.75, 0.7242, 0.75, 0.7242, 0.75, 0.7242, 0.75, 0.6508, 0.75, 0.6508, 0.75, 0.6508, 0.75, 0.6508, 0.75, 0.7242, 0.75, 0.6508, 0.75, 0.6508, 0.75, 0.7242, 0.75, 0.6508, 0.75, 0.6636, 0.75, 0.6636, 0.75, 0.6508, 0.75, 0.6508, 0.75, 0.6636, 0.75, 0.6636, 0.75, 0.6508, 0.75, 0.7242, 0.75, 0.6508, 0.75, 0.6508, 0.75, 0.7242, 0.75, 0.7112, 0.75, 0.7242, 0.75, 0.7242, 0.75, 0.7112, 0.75, 0.7242, 0.75, 0.6508, 0.75, 0.6636, 0.75, 0.7112, 0.75, 0.7242, 0.75, 0.6508, 0.75, 0.6508, 0.75, 0.7242, 0.75, 0.6636, 0.75, 0.7112, 0.75, 0.7112, 0.75, 0.6636, 0.75, 0.7112, 0.75, 0.7242, 0.75, 0.7242, 0.75, 0.7112, 0.75, 0.7277, 0.75, 0.6645, 0.75, 0.6645, 0.75, 0.7277, 0.75, 0.7277, 0.75, 0.7277, 0.75, 0.7277, 0.75, 0.7277, 0.75, 0.6474, 0.75, 0.7277, 0.75, 0.7277, 0.75, 0.6474, 0.75, 0.6474, 0.75, 0.6474, 0.75, 0.6474, 0.75, 0.6474, 0.75, 0.7147, 0.75, 0.6617, 0.75, 0.6645, 0.75, 0.7277, 0.75, 0.6617, 0.75, 0.6474, 0.75, 0.6474, 0.75, 0.6645, 0.75, 0.7277, 0.75, 0.7277, 0.75, 0.7277, 0.75, 0.7277, 0.75, 0.6474, 0.75, 0.6474, 0.75, 0.6474, 0.75, 0.6474, 0.75, 0.6645, 0.75, 0.6474, 0.75, 0.6474, 0.75, 0.6645, 0.75, 0.6474, 0.75, 0.6474, 0.75, 0.6474, 0.75, 0.6474, 0.75, 0.7277, 0.75, 0.7135, 0.75, 0.6942, 0.75, 0.7277, 0.75, 0.6474, 0.75, 0.6474, 0.75, 0.6474, 0.75, 0.6474, 0.75, 0.7277, 0.75, 0.6645, 0.75, 0.6645, 0.75, 0.7277, 0.75, 0.6474, 0.75, 0.6474, 0.75, 0.6474, 0.75, 0.6474, 0.75, 0.6474, 0.75, 0.7277, 0.75, 0.7277, 0.75, 0.6474, 0.75, 0.7277, 0.75, 0.7277, 0.75, 0.7277, 0.75, 0.7277, 0.75, 0.7277, 0.75, 0.7277, 0.75, 0.7277, 0.75, 0.7277, 0.75, 0.6645, 0.75, 0.6474, 0.75, 0.6474, 0.75, 0.6645, 0.75, 0.6474, 0.75, 0.7277, 0.75, 0.7277, 0.75, 0.6645, 0.75, 0.6474, 0.75, 0.7277, 0.75, 0.7277, 0.75, 0.6474, 0.75, 0.7135, 0.75, 0.6615, 0.75, 0.6574, 0.75, 0.6942, 0.75, 0.7277, 0.75, 0.7277, 0.75, 0.7277, 0.75, 0.7277, 0.75, 0.6615, 0.75, 0.6474, 0.75, 0.6474, 0.75, 0.6574, 0.75, 0.7277, 0.75, 0.7277, 0.75, 0.7277, 0.75, 0.7277, 0.75, 0.6474, 0.75, 0.7277, 0.75, 0.7277, 0.75, 0.6474, 0.75, 0.6645, 0.75, 0.7277, 0.75, 0.7277, 0.75, 0.6645, 0.75, 0.6474, 0.75, 0.6645, 0.75, 0.6645, 0.75, 0.6474, 0.75, 0.7277, 0.75, 0.7277, 0.75, 0.7277, 0.75, 0.7277, 0.75, 0.6474, 0.75, 0.6474, 0.75, 0.6474, 0.75, 0.6474, 0.75, 0.7277, 0.75, 0.7277, 0.75, 0.7277, 0.75, 0.7277, 0.75, 0.7277, 0.75, 0.7277, 0.75, 0.7277, 0.75, 0.7277, 0.75, 0.7277, 0.75, 0.7277, 0.75, 0.7277, 0.75, 0.7277, 0.75, 0.7277, 0.75, 0.7277, 0.75, 0.7277, 0.75, 0.7277, 0.75, 0.6474, 0.75, 0.6474, 0.75, 0.6474, 0.75, 0.6474, 0.75, 0.7277, 0.75, 0.7277, 0.75, 0.7277, 0.75, 0.7277, 0.75, 0.7277, 0.75, 0.6474, 0.75, 0.6474, 0.75, 0.7277, 0.75, 0.6474, 0.75, 0.7277, 0.75, 0.7277, 0.75, 0.6474, 0.75, 0.7277, 0.75, 0.7277, 0.75, 0.7277, 0.75, 0.7277, 0.75, 0.7277, 0.75, 0.6474, 0.75, 0.6474, 0.75, 0.7277, 0.75, 0.7277, 0.75, 0.7277, 0.75, 0.7277, 0.75, 0.7277, 0.75, 0.6474, 0.75, 0.7277, 0.75, 0.7277, 0.75, 0.6474, 0.75, 0.7277, 0.75, 0.7277, 0.75, 0.7277, 0.75, 0.7277, 0.75, 0.7277, 0.75, 0.7277, 0.75, 0.7277, 0.75, 0.7277, 0.75, 0.6645, 0.75, 0.7277, 0.75, 0.7277, 0.75, 0.6645, 0.75, 0.6474, 0.75, 0.6645, 0.75, 0.6645, 0.75, 0.6474, 0.75, 0.7277, 0.75, 0.7277, 0.75, 0.7277, 0.75, 0.7277, 0.75, 0.6474, 0.75, 0.6474, 0.75, 0.6474, 0.75, 0.6474, 0.75, 0.7277, 0.75, 0.7277, 0.75, 0.7277, 0.75, 0.7277, 0.75, 0.6474, 0.75, 0.7277, 0.75, 0.7277, 0.75, 0.6474, 0.75, 0.6474, 0.75, 0.6474, 0.75, 0.6474, 0.75, 0.6474, 0.75, 0.6474, 0.75, 0.6474, 0.75, 0.6474, 0.75, 0.6474, 0.75, 0.7277, 0.75, 0.6474, 0.75, 0.6474, 0.75, 0.7277, 0.75, 0.6474, 0.75, 0.7277, 0.75, 0.7277, 0.75, 0.6474, 0.75, 0.6474, 0.75, 0.6474, 0.75, 0.6474, 0.75, 0.6474, 0.75, 0.6474, 0.75, 0.7277, 0.75, 0.7277, 0.75, 0.6474, 0.75, 0.6474, 0.75, 0.6474, 0.75, 0.6474, 0.75, 0.6474, 0.75, 0.6474, 0.75, 0.6474, 0.75, 0.6474, 0.75, 0.6474, 0.75, 0.6474, 0.75, 0.6474, 0.75, 0.6474, 0.75, 0.6474, 0.75, 0.7277, 0.75, 0.6474, 0.75, 0.6474, 0.75, 0.7277, 0.75, 0.6474, 0.75, 0.7277, 0.75, 0.7277, 0.75, 0.6474, 0.75, 0.6474, 0.75, 0.7277, 0.75, 0.7277, 0.75, 0.6474, 0.75, 0.7277, 0.75, 0.6474, 0.75, 0.6474, 0.75, 0.7277, 0.75, 0.6474, 0.75, 0.6474, 0.75, 0.6474, 0.75, 0.6474, 0.75, 0.6474, 0.75, 0.6474, 0.75, 0.6474, 0.75, 0.6474, 0.75, 0.6474, 0.75, 0.6474, 0.75, 0.6474, 0.75, 0.6474, 0.75, 0.7277, 0.75, 0.7277, 0.75, 0.7277, 0.75, 0.7277, 0.75, 0.7277, 0.75, 0.7277, 0.75, 0.7277, 0.75, 0.7277, 0.75, 0.6474, 0.75, 0.7277, 0.75, 0.7277, 0.75, 0.6474, 0.75, 0.7277, 0.75, 0.7277, 0.75, 0.7277, 0.75, 0.7277, 0.75, 0.7277, 0.75, 0.6474, 0.75, 0.6474, 0.75, 0.7277, 0.75, 0.7277, 0.75, 0.7277, 0.75, 0.7277, 0.75, 0.7277, 0.75, 0.6474, 0.75, 0.6474, 0.75, 0.6474, 0.75, 0.6474, 0.75, 0.6474, 0.75, 0.7277, 0.75, 0.7277, 0.75, 0.6474, 0.75, 0.6474, 0.75, 0.6474, 0.75, 0.6474, 0.75, 0.6474, 0.75, 0.6574, 0.75, 0.6474, 0.75, 0.6474, 0.75, 0.6645, 0.75, 0.7277, 0.75, 0.7277, 0.75, 0.7277, 0.75, 0.7277, 0.75, 0.6474, 0.75, 0.6474, 0.75, 0.6474, 0.75, 0.6474, 0.75, 0.7147, 0.75, 0.7277, 0.75, 0.7277, 0.75, 0.6942, 0.75, 0.6474, 0.75, 0.7277, 0.75, 0.7277, 0.75, 0.6474, 0.75, 0.6645, 0.75, 0.7277, 0.75, 0.7277, 0.75, 0.6662, 0.75, 0.7147, 0.75, 0.6942, 0.75, 0.7277, 0.75, 0.7277, 0.75, 0.6474, 0.75, 0.6617, 0.75, 0.6645, 0.75, 0.6474, 0.75, 0.6942, 0.75, 0.6574, 0.75, 0.6645, 0.75, 0.7277, 0.75, 0.6617, 0.75, 0.7147, 0.75, 0.7277, 0.75, 0.6645, 0.75, 0.6662, 0.75, 0.7277, 0.75, 0.7277, 0.75, 0.6701, 0.75, 0.6474, 0.75, 0.6662, 0.75, 0.6701, 0.75, 0.6474, 0.75, 0.7277, 0.75, 0.6645, 0.75, 0.6701, 0.75, 0.7277, 0.75, 0.6645, 0.75, 0.6474, 0.75, 0.6474, 0.75, 0.6701, 0.75, 0.7277, 0.75, 0.7277, 0.75, 0.7277, 0.75, 0.7277, 0.75, 0.6474, 0.75, 0.6645, 0.75, 0.6662, 0.75, 0.6474, 0.75, 0.6474, 0.75, 0.6645, 0.75, 0.6645, 0.75, 0.6474, 0.75, 0.7277, 0.75, 0.7277, 0.75, 0.7277, 0.75, 0.7277, 0.75, 0.6645, 0.75, 0.6474, 0.75, 0.6474, 0.75, 0.6645, 0.75, 0.7277, 0.75, 0.6645, 0.75, 0.6645, 0.75, 0.7277, 0.75, 0.6645, 0.75, 0.7277, 0.75, 0.7277, 0.75, 0.6645, 0.75, 0.6474, 0.75, 0.6474, 0.75, 0.6474, 0.75, 0.6474, 0.75, 0.75, 0.5, 0.6779, 0.4909, 0.6196, 0.4811, 0.7843, 0.504, 0.6427, 0.4972, 0.75, 0.5, 0.75, 0.5, 0.6166, 0.5, 0.6779, 0.4909, 0.6427, 0.4972, 0.6166, 0.5, 0.6196, 0.4811, 0.75, 0.5, 0.6473, 0.4964, 0.6615, 0.4889, 0.75, 0.5, 0.6779, 0.4909, 0.75, 0.5, 0.75, 0.5, 0.6774, 0.4908, 0.75, 0.5, 0.6427, 0.4972, 0.6473, 0.4964, 0.75, 0.5, 0.75, 0.5, 0.6611, 0.4889, 0.6611, 0.4889, 0.75, 0.5, 0.6615, 0.4889, 0.6779, 0.4909, 0.6774, 0.4908, 0.6611, 0.4889, 0.75, 0.5, 0.6615, 0.4889, 0.6611, 0.4889, 0.75, 0.5, 0.6774, 0.4908, 0.75, 0.5, 0.75, 0.5, 0.6611, 0.4889, 0.6611, 0.4889, 0.6774, 0.4908, 0.6774, 0.4908, 0.6611, 0.4889, 0.6774, 0.4908, 0.75, 0.5, 0.75, 0.5, 0.6774, 0.4908, 0.6026, 0.75, 0.526, 0.75, 0.5, 0.75, 0.625, 0.75, 0.6061, 0.75, 0.6026, 0.75, 0.625, 0.75, 0.625, 0.75, 0.5219, 0.75, 0.6061, 0.75, 0.625, 0.75, 0.5, 0.75, 0.526, 0.75, 0.5219, 0.75, 0.5, 0.75, 0.5, 0.75, 0.5942, 0.75, 0.5304, 0.75, 0.5304, 0.75, 0.5942, 0.75, 0.6026, 0.75, 0.6061, 0.75, 0.5942, 0.75, 0.595, 0.75, 0.6061, 0.75, 0.5219, 0.75, 0.5304, 0.75, 0.5942, 0.75, 0.526, 0.75, 0.6026, 0.75, 0.595, 0.75, 0.5297, 0.75, 0.5297, 0.75, 0.595, 0.75, 0.5942, 0.75, 0.5304, 0.75, 0.5297, 0.75, 0.595, 0.75, 0.595, 0.75, 0.5297, 0.75, 0.5304, 0.75, 0.5297, 0.75, 0.5297, 0.75, 0.5304, 0.75, 0.595, 0.75, 0.5942, 0.75, 0.5942, 0.75, 0.595, 0.75, 0.5692, 0.75, 0.5349, 0.75, 0.5, 0.75, 0.625, 0.75, 0.582, 0.75, 0.5692, 0.75, 0.625, 0.75, 0.625, 0.75, 0.55, 0.75, 0.5744, 0.75, 0.625, 0.75, 0.5, 0.75, 0.5412, 0.75, 0.55, 0.75, 0.5, 0.75, 0.5, 0.75, 0.5744, 0.75, 0.582, 0.75, 0.625, 0.75, 0.625, 0.75, 0.5349, 0.75, 0.5412, 0.75, 0.5, 0.75, 0.5, 0.75])
me_cube_002.materials.append(mat_brown)
me_cube_002.materials.append(mat_dark_brown)
me_cube_002.materials.append(mat_light_brown)
me_cube_002.update()
arm_metarig = bpy.data.armatures.new('metarig')  # bones are not reproduced

# ---- objects
ob_cube_002 = bpy.data.objects.new('Cube.002', me_cube_002)
ob_metarig = bpy.data.objects.new('metarig', arm_metarig)

# ---- transforms, parenting, visibility, modifiers, constraints
ob_cube_002.parent = ob_metarig
ob_cube_002.location = (0.0, 0.0, 0.6)
ob_cube_002.scale = (0.1, 0.2, 0.2)
_vg = ob_cube_002.vertex_groups.new(name='Root')
_vg = ob_cube_002.vertex_groups.new(name='Tail')
for _i, _w in zip([40, 42, 43, 45, 46, 47, 48, 49, 50, 51, 103, 317, 318, 319, 320, 321, 322, 323, 324, 325, 326, 327, 328, 329, 330, 331, 332], [0.04572, 0.001212, 0.3941, 0.3325, 0.1134, 0.7088, 0.09645, 0.7335, 0.7723, 1.0, 0.1146, 0.7721, 0.742, 0.2065, 0.1673, 0.6878, 0.5178, 0.6815, 0.5517, 0.717, 0.7227, 0.7068, 0.7127, 0.7405, 0.7441, 0.7537, 0.7428]): _vg.add([_i], _w, 'REPLACE')
_vg = ob_cube_002.vertex_groups.new(name='spine.005')
for _i, _w in zip([2, 3, 4, 5, 6, 7, 8, 10, 13, 14, 39], [0.4077, 0.0782, 0.3684, 0.03804, 0.4282, 0.1, 0.003282, 0.03755, 0.07622, 0.1324, 0.02467]): _vg.add([_i], _w, 'REPLACE')
_vg = ob_cube_002.vertex_groups.new(name='spine.002')
for _i, _w in zip([1, 2, 3, 4, 5, 6, 7, 8, 9, 10, 11, 13, 14, 15, 17, 18, 20, 22, 23, 25, 28, 31, 38, 39, 40, 62, 63, 64, 319], [0.4653, 0.4798, 0.7471, 0.4571, 0.7261, 0.5129, 0.6383, 0.7524, 0.45, 0.1727, 0.4645, 0.7565, 0.5059, 0.6851, 0.2535, 0.1828, 0.2862, 0.1071, 0.05616, 0.1342, 0.04125, 0.07227, 0.00187, 0.04143, 0.06886, 0.1411, 0.008029, 0.004236, 0.007191]): _vg.add([_i], _w, 'REPLACE')
_vg = ob_cube_002.vertex_groups.new(name='spine.001')
for _i, _w in zip([1, 3, 5, 7, 8, 9, 11, 13, 15, 17, 18, 20, 22, 23, 24, 25, 26, 27, 28, 29, 30, 31, 32, 33, 34, 35, 55, 56, 62, 64, 67, 333], [0.4812, 0.03714, 0.06449, 0.005378, 0.169, 0.456, 0.4626, 0.1116, 0.2215, 0.6644, 0.6868, 0.6127, 0.7467, 0.7614, 0.1617, 0.6832, 0.06766, 0.4495, 0.6734, 0.4891, 0.4137, 0.6185, 0.1256, 0.03546, 0.08409, 0.1614, 0.02378, 0.03823, 0.0399, 0.075, 0.5569, 0.01374]): _vg.add([_i], _w, 'REPLACE')
_vg = ob_cube_002.vertex_groups.new(name='spine')
for _i, _w in zip([11, 17, 18, 20, 22, 23, 24, 25, 26, 27, 28, 29, 30, 31, 32, 33, 34, 35, 36, 52, 53, 54, 55, 56, 57, 58, 59, 60, 67, 145, 154, 156, 157, 158, 159, 160, 162, 164, 165, 166, 167, 168, 169, 170, 171, 172, 173, 174, 175, 176, 177, 178, 179, 180, 181, 182, 183, 184, 185, 186, 187, 188, 189, 190, 191, 192, 193, 194, 195, 196, 197, 198, 199, 200, 201, 202, 203, 204, 205, 206, 207, 208, 209, 210, 211, 212, 213, 214, 215, 216, 217, 218, 219, 220, 221, 222, 223, 224, 225, 226, 227, 228, 229, 230, 231, 232, 233, 234, 235, 236, 237, 238, 239, 240, 241, 242, 243, 244, 245, 246, 247, 248, 249, 250, 251, 252, 253, 254, 255, 256, 257, 258, 259, 260, 261, 262, 263, 264, 265, 266, 267, 268, 269, 270, 271, 272, 273, 274, 275, 276, 277, 278, 279, 280, 281, 282, 283, 284, 285, 286, 287, 288, 289, 290, 291, 292, 293, 294, 295, 296, 297, 298, 299, 300, 301, 302, 303, 304, 305, 306, 307, 308, 309, 310, 311, 312, 313, 314, 315, 316, 333, 334, 337, 338, 339, 340, 341, 342, 343, 344, 346], [0.004633, 0.03565, 0.01679, 0.0556, 0.09285, 0.09337, 0.08087, 0.1199, 0.6799, 0.4579, 0.1987, 0.4275, 0.4598, 0.2119, 0.6106, 0.4977, 0.6565, 0.5686, 0.1024, 0.2192, 0.06695, 0.09161, 0.3012, 0.1572, 0.0004932, 0.05218, 0.1654, 0.06594, 0.1206, 0.001276, 0.08315, 0.04522, 0.1072, 0.05345, 0.08657, 0.04639, 0.0557, 0.04384, 0.02152, 0.0236, 0.04356, 0.01385, 0.03206, 0.03019, 0.02333, 0.02728, 0.0291, 0.0226, 0.02541, 0.02365, 0.02228, 0.02263, 0.0244, 0.0216, 0.02294, 0.02288, 0.02302, 0.02294, 0.02733, 0.02732, 0.02708, 0.02723, 0.0229, 0.0229, 0.0229, 0.0229, 0.0223, 0.0255, 0.02641, 0.02293, 0.0272, 0.02884, 0.0229, 0.02302, 0.02717, 0.02731, 0.0229, 0.0229, 0.0229, 0.0229, 0.0229, 0.0229, 0.0229, 0.0229, 0.0229, 0.0229, 0.0229, 0.0229, 0.0229, 0.0229, 0.0229, 0.0229, 0.0229, 0.0229, 0.02722, 0.02722, 0.02722, 0.02722, 0.02722, 0.02722, 0.02709, 0.02709, 0.02709, 0.02709, 0.02708, 0.02709, 0.02709, 0.02709, 0.02709, 0.02709, 0.02709, 0.02709, 0.02709, 0.02709, 0.02709, 0.02709, 0.02709, 0.02709, 0.02709, 0.02709, 0.02709, 0.02709, 0.02709, 0.02709, 0.02709, 0.02709, 0.02709, 0.02709, 0.02709, 0.02709, 0.02709, 0.02709, 0.02709, 0.02709, 0.02709, 0.02709, 0.02709, 0.02708, 0.02709, 0.02709, 0.0271, 0.02709, 0.02709, 0.0271, 0.02709, 0.02709, 0.02709, 0.02709, 0.02708, 0.02708, 0.02708, 0.02708, 0.02708, 0.02708, 0.02708, 0.02708, 0.02708, 0.02708, 0.02708, 0.02708, 0.02709, 0.02709, 0.02709, 0.02709, 0.02709, 0.02709, 0.02722, 0.02724, 0.02723, 0.02721, 0.02722, 0.02721, 0.02722, 0.02723, 0.02723, 0.02722, 0.02723, 0.02721, 0.02722, 0.02722, 0.02722, 0.02722, 0.02722, 0.02722, 0.02722, 0.02722, 0.02722, 0.02722, 0.02722, 0.02722, 0.134, 0.103, 0.08232, 0.08045, 0.07826, 0.06803, 0.07827, 0.0775, 0.07703, 0.07553, 0.002908]): _vg.add([_i], _w, 'REPLACE')
_vg = ob_cube_002.vertex_groups.new(name='Neck')
for _i, _w in zip([22, 25, 26, 28, 29, 31, 32, 33, 34, 35, 36, 52, 53, 54, 55, 56, 57, 58, 59, 60, 142, 143, 144, 145, 152, 154, 155, 156, 157, 158, 159, 160, 161, 162, 163, 164, 165, 166, 167, 168, 169, 170, 171, 172, 173, 174, 175, 176, 177, 178, 179, 180, 181, 182, 183, 184, 185, 186, 187, 188, 189, 190, 191, 192, 193, 194, 195, 196, 197, 198, 199, 200, 201, 202, 203, 204, 205, 206, 207, 208, 209, 210, 211, 212, 213, 214, 215, 216, 217, 218, 219, 220, 221, 222, 223, 224, 225, 226, 227, 228, 229, 230, 231, 232, 233, 234, 235, 236, 237, 238, 239, 240, 241, 242, 243, 244, 245, 246, 247, 248, 249, 250, 251, 252, 253, 254, 255, 256, 257, 258, 259, 260, 261, 262, 263, 264, 265, 266, 267, 268, 269, 270, 271, 272, 273, 274, 275, 276, 277, 278, 279, 280, 281, 282, 283, 284, 285, 286, 287, 288, 289, 290, 291, 292, 293, 294, 295, 296, 297, 298, 299, 300, 301, 302, 303, 304, 305, 306, 307, 308, 309, 310, 311, 312, 313, 314, 315, 316, 333, 334, 335, 336, 337, 338, 339, 340, 341, 342, 343, 344, 345, 346, 347, 350], [0.001571, 0.02687, 0.2047, 0.05572, 0.04001, 0.06976, 0.2089, 0.4366, 0.1809, 0.1982, 0.4712, 0.5943, 0.5642, 0.6168, 0.4538, 0.6099, 0.5107, 0.5139, 0.4087, 0.7758, 0.0393, 0.04684, 0.03318, 0.07431, 0.4164, 0.2272, 0.06774, 0.192, 0.6011, 0.5331, 0.6063, 0.6854, 0.08593, 0.5831, 0.3885, 0.607, 0.55, 0.5741, 0.5604, 0.5429, 0.5635, 0.5679, 0.5545, 0.5598, 0.5589, 0.5547, 0.5581, 0.5574, 0.5553, 0.5562, 0.5567, 0.5549, 0.5559, 0.5559, 0.556, 0.556, 0.5585, 0.5585, 0.5584, 0.5586, 0.5559, 0.5559, 0.5559, 0.5559, 0.5549, 0.5589, 0.5575, 0.5549, 0.5624, 0.5612, 0.5559, 0.5561, 0.5584, 0.5586, 0.5559, 0.5559, 0.5559, 0.5559, 0.5559, 0.5559, 0.5559, 0.5559, 0.5559, 0.5559, 0.5559, 0.5559, 0.5559, 0.5559, 0.5559, 0.5559, 0.5559, 0.5559, 0.5578, 0.5578, 0.5578, 0.5578, 0.5578, 0.5578, 0.5568, 0.5568, 0.5568, 0.5568, 0.5568, 0.5568, 0.5568, 0.5568, 0.5568, 0.5568, 0.5568, 0.5568, 0.5568, 0.5568, 0.5568, 0.5568, 0.5568, 0.5568, 0.5568, 0.5568, 0.5568, 0.5568, 0.5568, 0.5568, 0.5568, 0.5568, 0.5568, 0.5568, 0.5568, 0.5568, 0.5568, 0.5568, 0.5568, 0.5568, 0.5568, 0.5568, 0.5568, 0.5568, 0.5568, 0.5568, 0.5569, 0.5568, 0.5568, 0.5569, 0.5568, 0.5568, 0.5568, 0.5568, 0.5567, 0.5567, 0.5567, 0.5567, 0.5567, 0.5567, 0.5567, 0.5567, 0.5567, 0.5567, 0.5567, 0.5567, 0.5568, 0.5568, 0.5568, 0.5568, 0.5568, 0.5568, 0.5577, 0.5578, 0.5578, 0.5577, 0.5579, 0.5577, 0.5577, 0.5579, 0.5578, 0.5577, 0.5578, 0.5577, 0.5578, 0.5578, 0.5578, 0.5578, 0.5578, 0.5578, 0.5578, 0.5578, 0.5578, 0.5578, 0.5578, 0.5578, 0.6154, 0.7092, 0.1649, 0.1491, 0.544, 0.5643, 0.5552, 0.5537, 0.5524, 0.5553, 0.5544, 0.5547, 0.4988, 0.2081, 0.106, 0.07931]): _vg.add([_i], _w, 'REPLACE')
_vg = ob_cube_002.vertex_groups.new(name='Head')
for _i, _w in zip([26, 32, 33, 34, 35, 36, 52, 53, 54, 55, 56, 57, 58, 59, 60, 61, 142, 143, 144, 145, 146, 147, 148, 149, 150, 151, 152, 153, 154, 155, 156, 157, 158, 159, 160, 161, 162, 163, 164, 165, 166, 167, 168, 169, 170, 171, 172, 173, 174, 175, 176, 177, 178, 179, 180, 181, 182, 183, 184, 185, 186, 187, 188, 189, 190, 191, 192, 193, 194, 195, 196, 197, 198, 199, 200, 201, 202, 203, 204, 205, 206, 207, 208, 209, 210, 211, 212, 213, 214, 215, 216, 217, 218, 219, 220, 221, 222, 223, 224, 225, 226, 227, 228, 229, 230, 231, 232, 233, 234, 235, 236, 237, 238, 239, 240, 241, 242, 243, 244, 245, 246, 247, 248, 249, 250, 251, 252, 253, 254, 255, 256, 257, 258, 259, 260, 261, 262, 263, 264, 265, 266, 267, 268, 269, 270, 271, 272, 273, 274, 275, 276, 277, 278, 279, 280, 281, 282, 283, 284, 285, 286, 287, 288, 289, 290, 291, 292, 293, 294, 295, 296, 297, 298, 299, 300, 301, 302, 303, 304, 305, 306, 307, 308, 309, 310, 311, 312, 313, 314, 315, 316, 333, 334, 335, 336, 337, 338, 339, 340, 341, 342, 343, 344, 345, 346, 347, 348, 349, 350], [0.04579, 0.04654, 0.02441, 0.06319, 0.05114, 0.4839, 0.2227, 0.217, 0.3216, 0.2122, 0.1912, 0.3099, 0.4009, 0.4263, 0.2054, 0.9828, 0.9078, 0.92, 0.9236, 0.8892, 0.9912, 0.9979, 0.9977, 0.9906, 0.9994, 1.0, 0.4367, 0.7689, 0.682, 0.8568, 0.7291, 0.2945, 0.3871, 0.2444, 0.2872, 0.8441, 0.1378, 0.4838, 0.2438, 0.1103, 0.2026, 0.09279, 0.1604, 0.01261, 0.1308, 0.007888, 0.03268, 0.005353, 0.01323, 0.0002752, 0.001137, 3.674e-06, 0.0008071, 1.504e-06, 4.701e-06, 5.907e-05, 2.115e-07, 6.877e-05, 2.205e-06, 7.648e-05, 0.0001403, 2.653e-07, 2.982e-06, 0.0, 0.0, 0.0, 0.0, 0.0001347, 0.007288, 4.703e-05, 9.937e-05, 0.05845, 0.002811, 5.742e-06, 2.598e-05, 6.294e-06, 3.499e-05, 0.0, 0.0, 0.0, 0.0, 0.0, 0.0, 0.0, 0.0, 0.0, 0.0, 0.0, 0.0, 0.0, 0.0, 0.0, 0.0, 0.0, 0.0, 0.0, 0.0, 0.0, 0.0, 0.0, 0.0, 0.0, 0.0, 0.0, 0.0, 0.0, 0.0, 0.0, 0.0, 0.0, 0.0, 0.0, 0.0, 0.0, 0.0, 0.0, 0.0, 0.0, 0.0, 0.0, 0.0, 0.0, 0.0, 0.0, 0.0, 0.0, 0.0, 0.0, 0.0, 0.0, 0.0, 0.0, 0.0, 0.0, 0.0, 0.0, 0.0, 0.0, 0.0, 0.0, 0.0, 0.0, 0.0, 0.0, 0.0, 0.0, 0.0, 0.0, 0.0, 0.0, 0.0, 0.0, 0.0, 0.0, 0.0, 0.0, 0.0, 0.0, 0.0, 0.0, 0.0, 0.0, 0.0, 0.0, 0.0, 0.0, 0.0, 0.0, 0.0, 0.0, 0.0, 0.0, 0.0, 0.0, 0.0, 0.0, 0.0, 0.0, 0.0, 0.0, 0.0, 0.0, 0.0, 0.0, 0.0, 0.0, 0.0, 0.0, 0.0, 0.0, 0.0, 0.2264, 0.2503, 0.7544, 0.771, 0.3509, 0.3393, 0.3495, 0.3605, 0.3508, 0.3497, 0.3511, 0.3524, 0.504, 0.5818, 0.753, 0.9766, 0.9553, 0.8064]): _vg.add([_i], _w, 'REPLACE')
_vg = ob_cube_002.vertex_groups.new(name='front_shin.L')
for _i, _w in zip([0, 2, 4, 7, 9, 10, 13, 14, 16, 18, 19, 21, 23, 24, 27, 29, 30, 62, 63, 64, 65, 66, 67, 68, 69, 70, 71, 72, 73], [0.9535, 0.01764, 0.05704, 0.1983, 0.06084, 0.5545, 0.02695, 0.243, 0.9807, 0.0811, 0.9569, 0.9607, 0.0694, 0.5026, 0.0597, 0.001635, 0.0691, 0.7744, 0.9188, 0.878, 0.9765, 0.9498, 0.2755, 0.5251, 0.525, 0.8973, 0.5024, 0.5025, 0.8995]): _vg.add([_i], _w, 'REPLACE')
_vg = ob_cube_002.vertex_groups.new(name='front_foot.L')
for _i, _w in zip([68, 69, 70, 71, 72, 73, 74, 75, 77, 78, 81, 82, 83, 84, 85, 86, 88, 89, 90, 91], [0.4735, 0.4736, 0.0971, 0.4957, 0.4956, 0.09494, 0.05542, 0.05939, 0.4878, 0.4872, 0.1165, 0.1242, 0.00313, 0.07716, 0.07599, 0.005635, 0.4628, 0.05283, 0.05514, 0.4602]): _vg.add([_i], _w, 'REPLACE')
_vg = ob_cube_002.vertex_groups.new(name='front_toe.L')
for _i, _w in zip([74, 75, 76, 77, 78, 79, 80, 81, 82, 83, 84, 85, 86, 87, 88, 89, 90, 91, 92, 93, 94, 95, 96, 97, 98, 99, 100, 101], [0.9436, 0.94, 0.9895, 0.5083, 0.5088, 0.9999, 0.9769, 0.8826, 0.8748, 0.9732, 0.9222, 0.9234, 0.9719, 0.9892, 0.534, 0.9403, 0.9382, 0.5365, 0.9974, 0.9888, 0.9988, 1.0, 1.003, 1.001, 1.001, 1.0, 0.9997, 0.9971]): _vg.add([_i], _w, 'REPLACE')
_vg = ob_cube_002.vertex_groups.new(name='front_shin.R')
for _i, _w in zip([10, 14, 24, 30, 63, 67], [0.2053, 0.07279, 0.2467, 0.002361, 0.012, 0.008035]): _vg.add([_i], _w, 'REPLACE')
_vg = ob_cube_002.vertex_groups.new(name='front_foot.R')
_vg = ob_cube_002.vertex_groups.new(name='front_toe.R')
_vg = ob_cube_002.vertex_groups.new(name='pelvis.L')
for _i, _w in zip([3, 5, 15, 38, 40, 41, 43, 45, 46, 47, 49, 317, 318, 319, 320, 321, 322, 323, 324, 325, 326, 327, 328, 329, 330, 331, 332], [0.08318, 0.07835, 0.00302, 0.84, 0.3536, 0.01898, 0.3617, 0.3025, 0.07395, 0.1325, 0.1202, 0.1083, 0.1432, 0.3144, 0.632, 0.1458, 0.2445, 0.149, 0.2391, 0.1264, 0.1226, 0.1386, 0.1311, 0.09091, 0.08558, 0.07226, 0.08764]): _vg.add([_i], _w, 'REPLACE')
_vg = ob_cube_002.vertex_groups.new(name='pelvis.R')
for _i, _w in zip([5, 38, 40, 43, 45, 47, 49, 317, 318, 319, 320, 321, 322, 323, 324, 325, 326, 327, 328, 329, 330, 331, 332], [0.06044, 0.04579, 0.484, 0.1506, 0.2804, 0.09192, 0.07873, 0.05883, 0.01944, 0.3911, 0.06334, 0.09922, 0.16, 0.1018, 0.1314, 0.08953, 0.08769, 0.08692, 0.08892, 0.1037, 0.1057, 0.1102, 0.1048]): _vg.add([_i], _w, 'REPLACE')
_vg = ob_cube_002.vertex_groups.new(name='thigh.L')
for _i, _w in zip([2, 4, 6, 12, 37, 38, 39, 40, 41, 42, 43, 44, 45, 46, 47, 48, 49, 50, 102, 103, 104, 105, 106, 107, 317, 318, 319, 320, 321, 322, 323, 324, 325, 326, 327, 328, 329, 330, 331, 332], [0.05557, 0.06172, 0.01979, 0.8205, 0.306, 0.06574, 0.491, 0.01616, 0.9319, 0.2251, 0.07018, 0.2977, 0.05482, 0.7658, 0.0297, 0.2784, 0.02519, 0.1453, 0.8478, 0.4107, 0.5566, 0.1117, 0.46, 0.1946, 0.02333, 0.05849, 0.04885, 0.12, 0.03127, 0.05179, 0.03234, 0.05266, 0.02645, 0.02538, 0.02999, 0.02778, 0.01577, 0.01417, 0.01021, 0.01479]): _vg.add([_i], _w, 'REPLACE')
_vg = ob_cube_002.vertex_groups.new(name='shin.L')
for _i, _w in zip([12, 37, 39, 42, 44, 46, 48, 50, 102, 103, 104, 105, 106, 107, 108, 109, 110, 111, 112, 113], [0.1493, 0.6213, 0.1305, 0.6866, 0.686, 0.01113, 0.2441, 0.05777, 0.0723, 0.3897, 0.3134, 0.8759, 0.4263, 0.7594, 0.5561, 0.5667, 0.8543, 0.976, 0.8671, 0.5058]): _vg.add([_i], _w, 'REPLACE')
_vg = ob_cube_002.vertex_groups.new(name='foot.L')
for _i, _w in zip([37, 42, 107, 108, 109, 110, 112, 113, 115, 117, 118, 119, 121, 123, 124, 125, 126, 127, 128, 129, 130, 131, 132, 133], [0.0198, 0.01893, 0.0206, 0.4273, 0.4223, 0.1117, 0.1171, 0.4903, 0.4925, 0.02831, 0.4919, 0.0734, 0.3936, 0.01407, 0.385, 0.03442, 0.01469, 0.4806, 0.03091, 0.4712, 0.04042, 0.1269, 0.01118, 0.1409]): _vg.add([_i], _w, 'REPLACE')
_vg = ob_cube_002.vertex_groups.new(name='toe.L')
for _i, _w in zip([114, 115, 116, 117, 118, 119, 120, 121, 122, 123, 124, 125, 126, 127, 128, 129, 130, 131, 132, 133, 134, 135, 136, 137, 138, 139, 140, 141], [1.005, 0.5028, 0.9934, 0.96, 0.5028, 0.9262, 0.9863, 0.6054, 0.9902, 0.9677, 0.614, 0.9576, 0.9632, 0.5168, 0.9568, 0.5269, 0.9546, 0.8726, 0.9693, 0.8586, 1.009, 1.002, 1.002, 1.006, 1.001, 0.9959, 0.9992, 0.9989]): _vg.add([_i], _w, 'REPLACE')
_vg = ob_cube_002.vertex_groups.new(name='thigh.R')
for _i, _w in zip([39, 42, 48, 102, 103, 104, 106], [0.2777, 0.00262, 0.3736, 0.004767, 0.07367, 0.08318, 0.07104]): _vg.add([_i], _w, 'REPLACE')
_vg = ob_cube_002.vertex_groups.new(name='shin.R')
_vg = ob_cube_002.vertex_groups.new(name='foot.R')
_vg = ob_cube_002.vertex_groups.new(name='toe.R')
_m = ob_cube_002.modifiers.new('Mirror', 'MIRROR')
_m.use_clip = True
_m = ob_cube_002.modifiers.new('Armature', 'ARMATURE')
_m.object = ob_metarig
ob_metarig.location = (0.0, 0.0, 0.0)
ob_metarig.show_in_front = True

# ---- collection membership
col_reindeer.objects.link(ob_cube_002)
col_reindeer.objects.link(ob_metarig)

# ---- scene / render settings (as saved in the file)
scene.frame_start = 0; scene.frame_end = 59; scene.frame_set(17)
scene.render.engine = 'BLENDER_EEVEE_NEXT'
scene.cycles.sampling_pattern = 'TABULATED_SOBOL'
bpy.context.view_layer.update()

# ---- added for rendering (the .blend has no active camera and no usable light): camera, sun
cam_auto = bpy.data.cameras.new('AutoCamera')
cam_auto.lens = 50.0
cam_auto.sensor_width = 36.0
cam_auto.clip_end = 1000.0
ob_auto_camera = bpy.data.objects.new('AutoCamera', cam_auto)
scene.collection.objects.link(ob_auto_camera)
ob_auto_camera.location = (1.80207, -2.0611, 2.14986)
ob_auto_camera.rotation_euler = (1.09748, -7.21219e-08, 0.694738)
scene.camera = ob_auto_camera
light_auto_sun = bpy.data.lights.new('AutoSun', 'SUN')
light_auto_sun.energy = 3.0
light_auto_sun.angle = 0.0523599
ob_auto_sun = bpy.data.objects.new('AutoSun', light_auto_sun)
scene.collection.objects.link(ob_auto_sun)
ob_auto_sun.rotation_euler = (0.872665, 0.174533, 0.523599)
bpy.context.view_layer.update()
